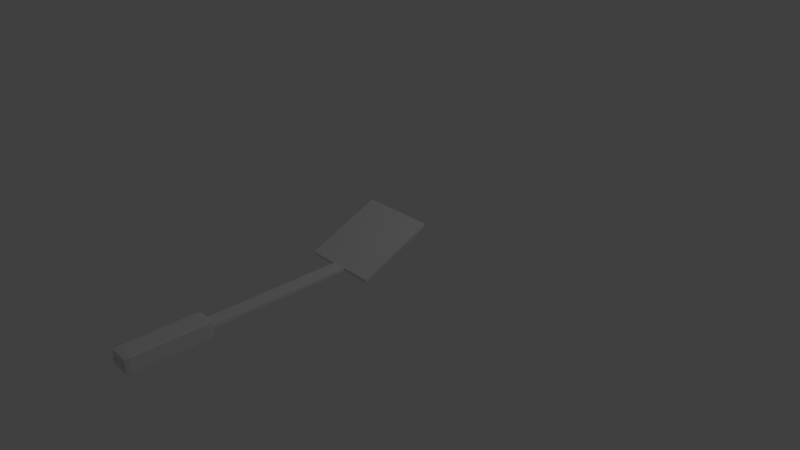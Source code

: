 # Source: spatula.blend  (saved by Blender 2.78.0; exported with 4.5.12 LTS)
import bpy
from mathutils import Matrix  # noqa: F401  (used for matrix-valued properties, if any)

bpy.ops.wm.read_factory_settings(use_empty=True)
scene = bpy.context.scene
scene.name = 'Scene'

# ---- collections
col_collection_1 = bpy.data.collections.new('Collection 1'); scene.collection.children.link(col_collection_1)

# ---- materials (node trees are filled in below, after node groups)
mat_material = bpy.data.materials.new('Material')
mat_material.alpha_threshold = 0.0
mat_material.use_transparent_shadow = False
mat_material.roughness = 0.5
mat_material.line_color = (0.0, 0.0, 0.0, 1.0)

# ---- material node trees

# ---- world
world_world = bpy.data.worlds.new('World'); scene.world = world_world
world_world.color = (0.05088, 0.05088, 0.05088)
world_world.use_sun_shadow = False
world_world.sun_shadow_jitter_overblur = 0.0
world_world.cycles.sampling_method = 'MANUAL'

# ---- cameras
cam_camera = bpy.data.cameras.new('Camera')
cam_camera.clip_end = 100.0
cam_camera.lens = 35.0
cam_camera.sensor_width = 32.0
cam_camera.sensor_height = 18.0
cam_camera.ortho_scale = 7.314
cam_camera.dof.focus_distance = 0.0
cam_camera.dof.aperture_fstop = 128.0

# ---- lights
light_lamp = bpy.data.lights.new('Lamp', 'POINT')
light_lamp.transmission_factor = 0.0
light_lamp.cutoff_distance = 30.0
light_lamp.energy = 100.0
light_lamp.shadow_buffer_clip_start = 1.001
light_lamp.shadow_soft_size = 0.1
light_lamp.shadow_maximum_resolution = 0.006
light_lamp.use_absolute_resolution = True

# ---- meshes
me_cube_002 = bpy.data.meshes.new('Cube.002')
me_cube_002.from_pydata([(-1.0, -1.0, -1.0), (-1.0, -1.0, 1.0), (-1.0, 1.0, -1.0), (-1.0, 1.0, 1.0), (1.0, -1.0, -1.0), (1.0, -1.0, 1.0), (1.0, 1.0, -1.0), (1.0, 1.0, 1.0)], [], [(0, 1, 3, 2), (2, 3, 7, 6), (6, 7, 5, 4), (4, 5, 1, 0), (2, 6, 4, 0), (7, 3, 1, 5)])
me_cube_002.use_remesh_preserve_volume = False
me_cube_002.use_remesh_preserve_attributes = False
me_cube_002.use_mirror_vertex_groups = False
me_cube_002.update()
me_cube_001 = bpy.data.meshes.new('Cube.001')
me_cube_001.from_pydata([(1.0, 1.0, -1.0), (1.0, -1.0, -1.0), (-1.0, -1.0, -1.0), (-1.0, 1.0, -1.0), (1.0, 1.0, 1.0), (1.0, -1.0, 1.0), (-1.0, -1.0, 1.0), (-1.0, 1.0, 1.0), (5.0, 1.667, 20.19), (5.0, 1.0, -1.0), (-5.0, 1.0, -1.0), (-5.0, 1.667, 20.19), (5.0, 1.667, 22.19), (5.0, 1.0, 1.0), (-5.0, 1.0, 1.0), (-5.0, 1.667, 22.19)], [], [(0, 1, 2, 3), (4, 7, 6, 5), (0, 4, 5, 1), (1, 5, 6, 2), (2, 6, 7, 3), (4, 0, 3, 7), (8, 9, 10, 11), (12, 15, 14, 13), (8, 12, 13, 9), (9, 13, 14, 10), (10, 14, 15, 11), (12, 8, 11, 15)])
me_cube_001.materials.append(mat_material)
me_cube_001.use_remesh_preserve_volume = False
me_cube_001.use_remesh_preserve_attributes = False
me_cube_001.use_mirror_vertex_groups = False
me_cube_001.update()

# ---- objects
ob_handle = bpy.data.objects.new('Handle', me_cube_002)
ob_spatulator = bpy.data.objects.new('Spatulator', me_cube_001)
ob_lamp = bpy.data.objects.new('Lamp', light_lamp)
ob_camera = bpy.data.objects.new('Camera', cam_camera)

# ---- transforms, parenting, visibility, modifiers, constraints
ob_handle.location = (0.0, -2.942, 0.0)
ob_handle.scale = (0.1394, 0.5332, 0.1105)
ob_handle.lineart.crease_threshold = 0.0
_m = ob_handle.modifiers.new('Bevel', 'BEVEL')
_m.limit_method = 'NONE'
_m.spread = 0.0
ob_spatulator.location = (0.0, -2.0, 0.0)
ob_spatulator.scale = (0.1, 1.5, 0.02)
ob_spatulator.lock_rotations_4d = False
ob_spatulator.empty_display_type = 'ARROWS'
ob_spatulator.lineart.crease_threshold = 0.0
ob_lamp.location = (4.076, 1.005, 5.904)
ob_lamp.rotation_euler = (0.6503, 0.05522, 1.866)
ob_lamp.lock_rotations_4d = False
ob_lamp.empty_display_type = 'ARROWS'
ob_lamp.color = (0.0, 0.0, 0.0, 0.0)
ob_lamp.lineart.crease_threshold = 0.0
ob_camera.location = (7.481, -6.508, 5.344)
ob_camera.rotation_euler = (1.109, 0.0, 0.8149)
ob_camera.lock_rotations_4d = False
ob_camera.empty_display_type = 'ARROWS'
ob_camera.color = (0.0, 0.0, 0.0, 0.0)
ob_camera.display_type = 'WIRE'
ob_camera.lineart.crease_threshold = 0.0

# ---- collection membership
col_collection_1.objects.link(ob_handle)
col_collection_1.objects.link(ob_spatulator)
col_collection_1.objects.link(ob_lamp)
col_collection_1.objects.link(ob_camera)

# ---- scene / render settings (as saved in the file)
scene.camera = ob_camera
scene.frame_start = 1; scene.frame_end = 250; scene.frame_set(1)
scene.render.engine = 'BLENDER_EEVEE_NEXT'
scene.render.resolution_percentage = 50
scene.render.dither_intensity = 0.0
scene.cycles.use_denoising = False
scene.cycles.samples = 128
scene.cycles.sampling_pattern = 'TABULATED_SOBOL'
scene.cycles.light_sampling_threshold = 0.0
scene.cycles.use_adaptive_sampling = False
scene.cycles.use_light_tree = False
scene.cycles.blur_glossy = 0.0
scene.cycles.sample_clamp_indirect = 0.0
scene.view_settings.view_transform = 'Standard'
bpy.context.view_layer.update()
